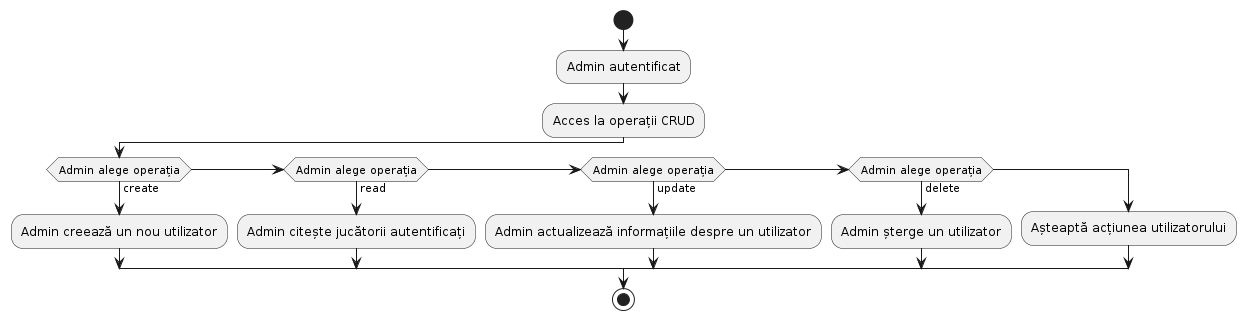

The diagram above was rendered by PlantUML. Its source (embedded in the PNG):
@startuml
start
:Admin autentificat;
:Acces la operații CRUD;
if (Admin alege operația) then (create)
  :Admin creează un nou utilizator;
else if (Admin alege operația) then (read)
  :Admin citește jucătorii autentificați;
else if (Admin alege operația) then (update)
  :Admin actualizează informațiile despre un utilizator;
else if (Admin alege operația) then (delete)
  :Admin șterge un utilizator;
else
  :Așteaptă acțiunea utilizatorului;
endif
stop
@enduml